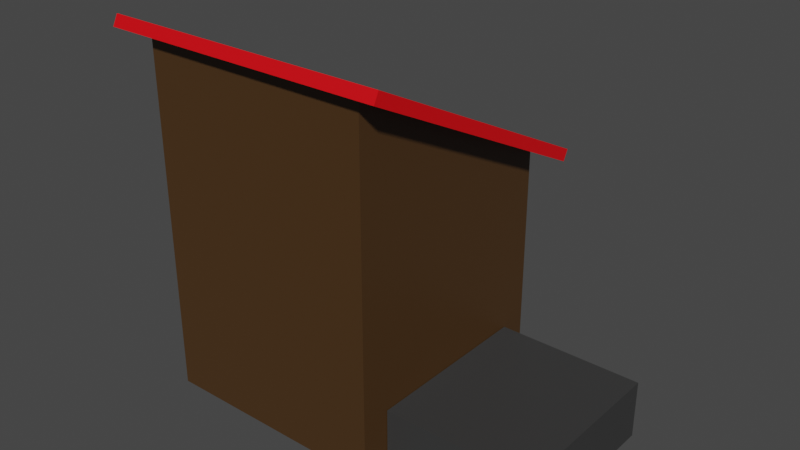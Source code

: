 # Source: woodbase.blend  (saved by Blender 2.81.16; exported with 4.5.12 LTS)
import bpy
from mathutils import Matrix  # noqa: F401  (used for matrix-valued properties, if any)

bpy.ops.wm.read_factory_settings(use_empty=True)
scene = bpy.context.scene
scene.name = 'Scene'

# ---- collections
col_collection = bpy.data.collections.new('Collection'); scene.collection.children.link(col_collection)

# ---- materials (node trees are filled in below, after node groups)
mat_base = bpy.data.materials.new('base')
mat_base.alpha_threshold = 0.0
mat_base.use_transparent_shadow = False
mat_base.line_color = (0.0, 0.0, 0.0, 1.0)
mat_roof = bpy.data.materials.new('roof')
mat_roof.use_transparent_shadow = False
mat_basket = bpy.data.materials.new('basket')
mat_basket.use_transparent_shadow = False

# ---- material node trees
mat_base.use_nodes = True; mat_base.node_tree.nodes.clear()
_N = mat_base.node_tree.nodes; _L = mat_base.node_tree.links
n0 = _N.new('ShaderNodeOutputMaterial'); n0.name = 'Material Output'; n0.location = (300, 300)
n1 = _N.new('ShaderNodeBsdfPrincipled'); n1.name = 'Principled BSDF'; n1.location = (10, 300)
n1.distribution = 'GGX'
n1.subsurface_method = 'BURLEY'
n1.inputs[0].default_value = (0.06858, 0.03344, 0.01062, 1.0)
n1.inputs[2].default_value = 0.4
n1.inputs[3].default_value = 1.45
n1.inputs[27].default_value = (0.0, 0.0, 0.0, 1.0)
n1.inputs[28].default_value = 1.0
_L.new(n1.outputs[0], n0.inputs[0])
n0.is_active_output = True
mat_roof.use_nodes = True; mat_roof.node_tree.nodes.clear()
_N = mat_roof.node_tree.nodes; _L = mat_roof.node_tree.links
n0 = _N.new('ShaderNodeOutputMaterial'); n0.name = 'Material Output'; n0.location = (300, 300)
n1 = _N.new('ShaderNodeBsdfPrincipled'); n1.name = 'Principled BSDF'; n1.location = (10, 300)
n1.distribution = 'GGX'
n1.subsurface_method = 'BURLEY'
n1.inputs[0].default_value = (0.8, 0.0, 0.004308, 1.0)
n1.inputs[3].default_value = 1.45
n1.inputs[27].default_value = (0.0, 0.0, 0.0, 1.0)
n1.inputs[28].default_value = 1.0
_L.new(n1.outputs[0], n0.inputs[0])
n0.is_active_output = True
mat_basket.use_nodes = True; mat_basket.node_tree.nodes.clear()
_N = mat_basket.node_tree.nodes; _L = mat_basket.node_tree.links
n0 = _N.new('ShaderNodeOutputMaterial'); n0.name = 'Material Output'; n0.location = (300, 300)
n1 = _N.new('ShaderNodeBsdfPrincipled'); n1.name = 'Principled BSDF'; n1.location = (10, 300)
n1.distribution = 'GGX'
n1.subsurface_method = 'BURLEY'
n1.inputs[0].default_value = (0.04033, 0.04033, 0.04033, 1.0)
n1.inputs[3].default_value = 1.45
n1.inputs[27].default_value = (0.0, 0.0, 0.0, 1.0)
n1.inputs[28].default_value = 1.0
_L.new(n1.outputs[0], n0.inputs[0])
n0.is_active_output = True

# ---- world
world_world = bpy.data.worlds.new('World'); scene.world = world_world
world_world.use_nodes = True; world_world.node_tree.nodes.clear()
_N = world_world.node_tree.nodes; _L = world_world.node_tree.links
n0 = _N.new('ShaderNodeOutputWorld'); n0.name = 'World Output'; n0.location = (300, 300)
n1 = _N.new('ShaderNodeBackground'); n1.name = 'Background'; n1.location = (10, 300)
n1.inputs[0].default_value = (0.05088, 0.05088, 0.05088, 1.0)
_L.new(n1.outputs[0], n0.inputs[0])
n0.is_active_output = True
world_world.color = (0.05088, 0.05088, 0.05088)
world_world.use_sun_shadow = False
world_world.sun_shadow_jitter_overblur = 0.0

# ---- meshes
me_cube = bpy.data.meshes.new('Cube')
me_cube.from_pydata([(1.0, 1.0, 1.0), (1.0, 1.0, -1.0), (1.0, -1.0, 2.0), (1.0, -1.0, -1.0), (-1.0, 1.0, 1.0), (-1.0, 1.0, -1.0), (-1.0, -1.0, 2.0), (-1.0, -1.0, -1.0)], [], [(0, 4, 6, 2), (3, 2, 6, 7), (7, 6, 4, 5), (5, 1, 3, 7), (1, 0, 2, 3), (5, 4, 0, 1)])
_uv = me_cube.uv_layers.new(name='UVMap')
_uv.uv.foreach_set('vector', [0.625, 0.5, 0.875, 0.5, 0.875, 0.75, 0.625, 0.75, 0.375, 0.75, 0.625, 0.75, 0.625, 1.0, 0.375, 1.0, 0.375, 0.0, 0.625, 0.0, 0.625, 0.25, 0.375, 0.25, 0.125, 0.5, 0.375, 0.5, 0.375, 0.75, 0.125, 0.75, 0.375, 0.5, 0.625, 0.5, 0.625, 0.75, 0.375, 0.75, 0.375, 0.25, 0.625, 0.25, 0.625, 0.5, 0.375, 0.5])
me_cube.materials.append(mat_base)
me_cube.use_remesh_preserve_volume = False
me_cube.use_remesh_preserve_attributes = False
me_cube.use_mirror_vertex_groups = False
me_cube.update()
me_cube_001 = bpy.data.meshes.new('Cube.001')
me_cube_001.from_pydata([(-1.0, -1.0, -1.0), (-1.0, -1.0, 1.0), (-1.0, 1.0, -1.0), (-1.0, 1.0, 1.0), (1.0, -1.0, -1.0), (1.0, -1.0, 1.0), (1.0, 1.0, -1.0), (1.0, 1.0, 1.0)], [], [(0, 1, 3, 2), (2, 3, 7, 6), (6, 7, 5, 4), (4, 5, 1, 0), (2, 6, 4, 0), (7, 3, 1, 5)])
_uv = me_cube_001.uv_layers.new(name='UVMap')
_uv.uv.foreach_set('vector', [0.375, 0.0, 0.625, 0.0, 0.625, 0.25, 0.375, 0.25, 0.375, 0.25, 0.625, 0.25, 0.625, 0.5, 0.375, 0.5, 0.375, 0.5, 0.625, 0.5, 0.625, 0.75, 0.375, 0.75, 0.375, 0.75, 0.625, 0.75, 0.625, 1.0, 0.375, 1.0, 0.125, 0.5, 0.375, 0.5, 0.375, 0.75, 0.125, 0.75, 0.625, 0.5, 0.875, 0.5, 0.875, 0.75, 0.625, 0.75])
me_cube_001.materials.append(mat_roof)
me_cube_001.use_remesh_fix_poles = True
me_cube_001.use_remesh_preserve_attributes = False
me_cube_001.use_mirror_vertex_groups = False
me_cube_001.update()
me_cube_002 = bpy.data.meshes.new('Cube.002')
me_cube_002.from_pydata([(-1.0, -1.0, -1.0), (-1.0, -1.0, 1.0), (-1.0, 1.0, -1.0), (-1.0, 1.0, 1.0), (1.0, -1.0, -1.0), (1.0, -1.0, 1.0), (1.0, 1.0, -1.0), (1.0, 1.0, 1.0)], [], [(0, 1, 3, 2), (2, 3, 7, 6), (6, 7, 5, 4), (4, 5, 1, 0), (2, 6, 4, 0), (7, 3, 1, 5)])
_uv = me_cube_002.uv_layers.new(name='UVMap')
_uv.uv.foreach_set('vector', [0.375, 0.0, 0.625, 0.0, 0.625, 0.25, 0.375, 0.25, 0.375, 0.25, 0.625, 0.25, 0.625, 0.5, 0.375, 0.5, 0.375, 0.5, 0.625, 0.5, 0.625, 0.75, 0.375, 0.75, 0.375, 0.75, 0.625, 0.75, 0.625, 1.0, 0.375, 1.0, 0.125, 0.5, 0.375, 0.5, 0.375, 0.75, 0.125, 0.75, 0.625, 0.5, 0.875, 0.5, 0.875, 0.75, 0.625, 0.75])
me_cube_002.materials.append(mat_basket)
me_cube_002.use_remesh_fix_poles = True
me_cube_002.use_remesh_preserve_attributes = False
me_cube_002.use_mirror_vertex_groups = False
me_cube_002.update()

# ---- objects
ob_main = bpy.data.objects.new('main', me_cube)
ob_roof = bpy.data.objects.new('roof', me_cube_001)
ob_woodbasket = bpy.data.objects.new('woodbasket', me_cube_002)

# ---- transforms, parenting, visibility, modifiers, constraints
ob_main.location = (0.0, 0.0, 4.0)
ob_main.scale = (4.0, 4.0, 4.0)
ob_main.lock_rotations_4d = False
ob_main.empty_display_type = 'ARROWS'
ob_main.lineart.crease_threshold = 0.0
ob_roof.location = (0.0, 0.0, 10.22)
ob_roof.rotation_euler = (-0.4634, -9.925e-17, 2.342e-17)
ob_roof.scale = (5.0, 5.0, 0.2)
ob_roof.lineart.crease_threshold = 0.0
ob_woodbasket.location = (6.518, 0.0, 1.0)
ob_woodbasket.scale = (2.5, 3.0, 1.0)
ob_woodbasket.lineart.crease_threshold = 0.0

# ---- collection membership
col_collection.objects.link(ob_main)
col_collection.objects.link(ob_roof)
col_collection.objects.link(ob_woodbasket)

# ---- scene / render settings (as saved in the file)
scene.frame_start = 1; scene.frame_end = 250; scene.frame_set(1)
scene.render.engine = 'BLENDER_EEVEE_NEXT'
scene.cycles.use_denoising = False
scene.cycles.samples = 128
scene.cycles.sampling_pattern = 'TABULATED_SOBOL'
scene.cycles.use_adaptive_sampling = False
scene.cycles.use_light_tree = False
scene.view_settings.view_transform = 'Filmic'
bpy.context.view_layer.update()

# ---- added for rendering (the .blend has no active camera and no usable light): camera, sun
cam_auto = bpy.data.cameras.new('AutoCamera')
cam_auto.lens = 50.0
cam_auto.sensor_width = 36.0
cam_auto.clip_end = 1000.0
ob_auto_camera = bpy.data.objects.new('AutoCamera', cam_auto)
scene.collection.objects.link(ob_auto_camera)
ob_auto_camera.location = (21.4047, -23.2746, 21.8347)
ob_auto_camera.rotation_euler = (1.09748, -7.21219e-08, 0.694738)
scene.camera = ob_auto_camera
light_auto_sun = bpy.data.lights.new('AutoSun', 'SUN')
light_auto_sun.energy = 3.0
light_auto_sun.angle = 0.0523599
ob_auto_sun = bpy.data.objects.new('AutoSun', light_auto_sun)
scene.collection.objects.link(ob_auto_sun)
ob_auto_sun.rotation_euler = (0.872665, 0.174533, 0.523599)
bpy.context.view_layer.update()
